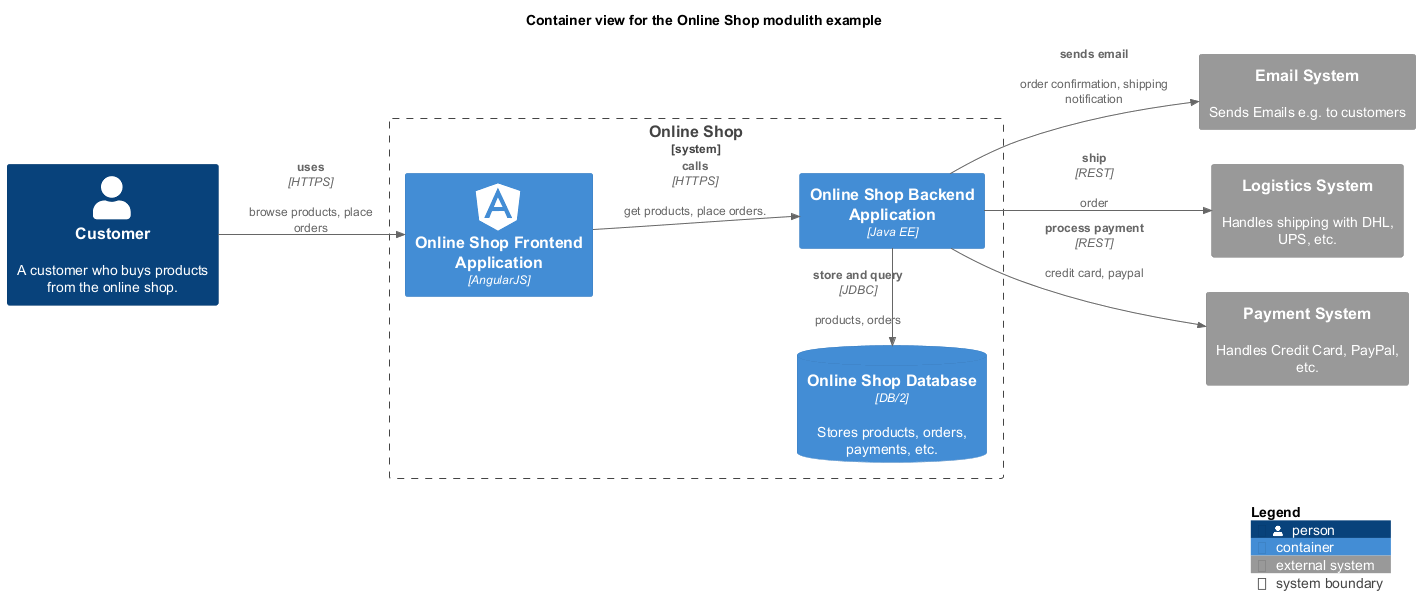

The diagram above was rendered by PlantUML. Its source (embedded in the PNG):
@startuml container-view
!include <C4/C4_Container.puml>
!include <awslib14/AWSCommon>
!include <awslib14/AWSC4Integration>
!include <azure/AzureCommon>
!include <azure/AzureC4Integration>
!include <tupadr3/common>
!include <tupadr3/devicons2/angularjs>
!include <tupadr3/font-awesome-5/java>
LAYOUT_LEFT_RIGHT()
title Container view for the Online Shop modulith example
System_Ext(softwareDevelopment_architecture_example_modulith_emailSystem, "Email System", $descr="Sends Emails e.g. to customers")
Person(softwareDevelopment_architecture_example_modulith_customer, "Customer", $descr="A customer who buys products from the online shop.")
System_Boundary(softwareDevelopment_architecture_example_modulith_onlineShopSystem, "Online Shop") {
  Container(softwareDevelopment_architecture_example_modulith_onlineShopFrontend, "Online Shop Frontend Application", $techn="AngularJS", $sprite="angularjs")
  Container(softwareDevelopment_architecture_example_modulith_onlineShopBackend, "Online Shop Backend Application", $techn="Java EE")
  ContainerDb(softwareDevelopment_architecture_example_modulith_onlineShopDb, "Online Shop Database", $descr="Stores products, orders, payments, etc.", $techn="DB/2")
}
System_Ext(softwareDevelopment_architecture_example_modulith_logisticsSystem, "Logistics System", $descr="Handles shipping with DHL, UPS, etc.")
System_Ext(softwareDevelopment_architecture_example_modulith_paymentSystem, "Payment System", $descr="Handles Credit Card, PayPal, etc.")
Rel(softwareDevelopment_architecture_example_modulith_onlineShopFrontend, softwareDevelopment_architecture_example_modulith_onlineShopBackend, "calls", $descr="get products, place orders.", $techn="HTTPS")
Rel_L(softwareDevelopment_architecture_example_modulith_onlineShopBackend, softwareDevelopment_architecture_example_modulith_onlineShopDb, "store and query", $descr="products, orders", $techn="JDBC")
Rel(softwareDevelopment_architecture_example_modulith_onlineShopBackend, softwareDevelopment_architecture_example_modulith_emailSystem, "sends email", $descr="order confirmation, shipping notification")
Rel(softwareDevelopment_architecture_example_modulith_customer, softwareDevelopment_architecture_example_modulith_onlineShopFrontend, "uses", $descr="browse products, place orders", $techn="HTTPS")
Rel(softwareDevelopment_architecture_example_modulith_onlineShopBackend, softwareDevelopment_architecture_example_modulith_logisticsSystem, "ship", $descr="order", $techn="REST")
Rel(softwareDevelopment_architecture_example_modulith_onlineShopBackend, softwareDevelopment_architecture_example_modulith_paymentSystem, "process payment", $descr="credit card, paypal", $techn="REST")
SHOW_LEGEND()
@enduml